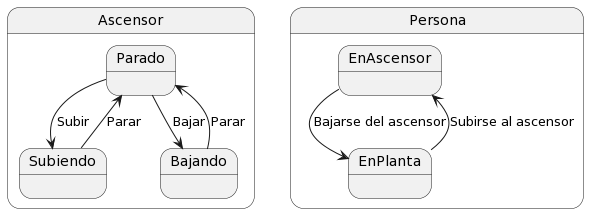

The diagram above was rendered by PlantUML. Its source (embedded in the PNG):
@startuml
State Ascensor{
    State Parado
    State Subiendo
    State Bajando

    Parado --> Subiendo : Subir
    Parado --> Bajando : Bajar
    Subiendo --> Parado : Parar
    Bajando --> Parado : Parar
}

State Persona {
    State EnAscensor
    State EnPlanta

    EnAscensor --> EnPlanta : Bajarse del ascensor
    EnPlanta --> EnAscensor : Subirse al ascensor

}
@enduml